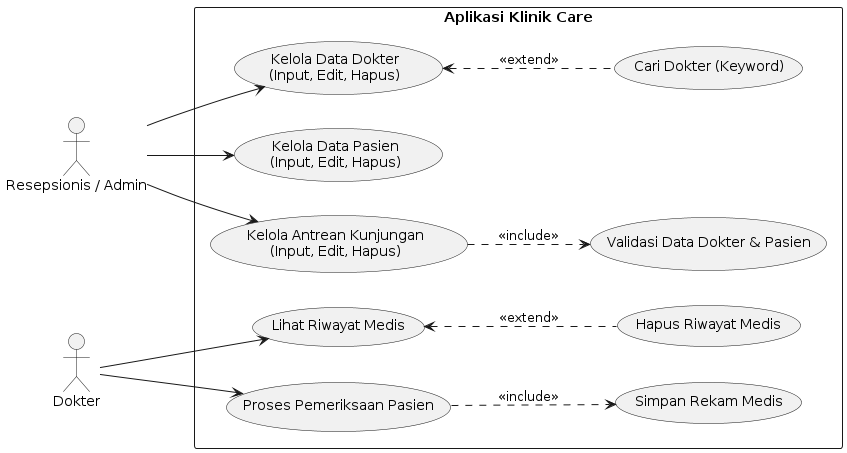

The diagram above was rendered by PlantUML. Its source (embedded in the PNG):
@startuml
left to right direction
skinparam packageStyle rectangle

actor "Resepsionis / Admin" as Admin
actor Dokter

rectangle "Aplikasi Klinik Care" {

  ' --- KELOLA MASTER DATA DOKTER (ADMIN) ---
  usecase "Kelola Data Dokter\n(Input, Edit, Hapus)" as UC_Dokter
  usecase "Cari Dokter (Keyword)" as UC_CariDokter

  ' --- KELOLA MASTER DATA PASIEN & ANTREAN (ADMIN) ---
  usecase "Kelola Data Pasien\n(Input, Edit, Hapus)" as UC_Pasien
  usecase "Kelola Antrean Kunjungan\n(Input, Edit, Hapus)" as UC_Kunjungan
  usecase "Validasi Data Dokter & Pasien" as UC_Validasi

  ' --- PROSES MEDIS & RIWAYAT (DOKTER) ---
  usecase "Proses Pemeriksaan Pasien" as UC_Pemeriksaan
  usecase "Simpan Rekam Medis" as UC_SimpanRM
  usecase "Lihat Riwayat Medis" as UC_Riwayat
  usecase "Hapus Riwayat Medis" as UC_HapusRM

  ' --- HUBUNGAN AKTOR KE USE CASE ---
  Admin --> UC_Dokter
  Admin --> UC_Pasien
  Admin --> UC_Kunjungan

  Dokter --> UC_Pemeriksaan
  Dokter --> UC_Riwayat

  ' --- RELASI EXTEND (Fitur Opsional / Pencarian / Penghapusan) ---
  UC_CariDokter .up.> UC_Dokter : <<extend>>
  UC_HapusRM .up.> UC_Riwayat : <<extend>>

  ' --- RELASI INCLUDE (Wajib Diproses) ---
  UC_Kunjungan ..> UC_Validasi : <<include>>
  UC_Pemeriksaan ..> UC_SimpanRM : <<include>>
}
@enduml